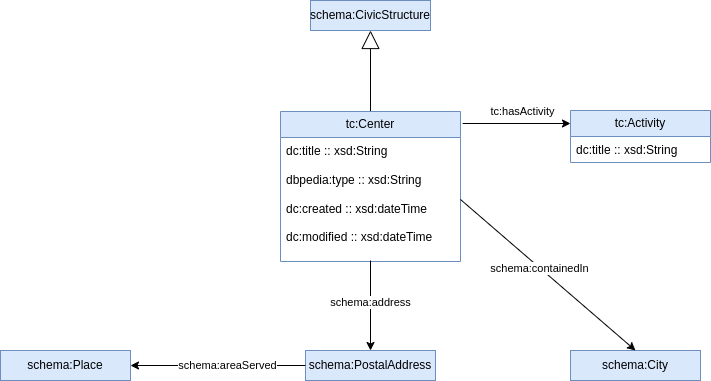

The diagram above was exported from draw.io. Its source (the exported page's mxGraphModel, read from the mxfile embedded in the PNG):
<mxGraphModel dx="993" dy="543" grid="1" gridSize="10" guides="1" tooltips="1" connect="1" arrows="1" fold="1" page="1" pageScale="1" pageWidth="827" pageHeight="1169" math="0" shadow="0">
  <root>
    <mxCell id="WIyWlLk6GJQsqaUBKTNV-0" />
    <mxCell id="WIyWlLk6GJQsqaUBKTNV-1" parent="WIyWlLk6GJQsqaUBKTNV-0" />
    <mxCell id="jBK-CSwy-L9WuSgLKJYx-4" value="" style="endArrow=block;endSize=16;endFill=0;html=1;rounded=0;exitX=0.5;exitY=0;exitDx=0;exitDy=0;entryX=0.5;entryY=1;entryDx=0;entryDy=0;" edge="1" parent="WIyWlLk6GJQsqaUBKTNV-1" source="jBK-CSwy-L9WuSgLKJYx-20" target="jBK-CSwy-L9WuSgLKJYx-6">
      <mxGeometry width="160" relative="1" as="geometry">
        <mxPoint x="390" y="240" as="sourcePoint" />
        <mxPoint x="490" y="290" as="targetPoint" />
      </mxGeometry>
    </mxCell>
    <mxCell id="jBK-CSwy-L9WuSgLKJYx-6" value="schema:CivicStructure" style="rounded=0;whiteSpace=wrap;html=1;fillColor=#dae8fc;strokeColor=#6c8ebf;" vertex="1" parent="WIyWlLk6GJQsqaUBKTNV-1">
      <mxGeometry x="330" y="130" width="120" height="30" as="geometry" />
    </mxCell>
    <mxCell id="jBK-CSwy-L9WuSgLKJYx-14" value="tc:Activity" style="swimlane;fontStyle=0;childLayout=stackLayout;horizontal=1;startSize=26;fillColor=#dae8fc;horizontalStack=0;resizeParent=1;resizeParentMax=0;resizeLast=0;collapsible=1;marginBottom=0;whiteSpace=wrap;html=1;strokeColor=#6c8ebf;" vertex="1" parent="WIyWlLk6GJQsqaUBKTNV-1">
      <mxGeometry x="590" y="240" width="140" height="52" as="geometry" />
    </mxCell>
    <mxCell id="jBK-CSwy-L9WuSgLKJYx-15" value="dc:title :: xsd:String" style="text;strokeColor=none;fillColor=none;align=left;verticalAlign=top;spacingLeft=4;spacingRight=4;overflow=hidden;rotatable=0;points=[[0,0.5],[1,0.5]];portConstraint=eastwest;whiteSpace=wrap;html=1;" vertex="1" parent="jBK-CSwy-L9WuSgLKJYx-14">
      <mxGeometry y="26" width="140" height="26" as="geometry" />
    </mxCell>
    <mxCell id="jBK-CSwy-L9WuSgLKJYx-19" value="" style="endArrow=classic;html=1;rounded=0;entryX=0;entryY=0.25;entryDx=0;entryDy=0;exitX=1.012;exitY=0.08;exitDx=0;exitDy=0;exitPerimeter=0;" edge="1" parent="WIyWlLk6GJQsqaUBKTNV-1" source="jBK-CSwy-L9WuSgLKJYx-20" target="jBK-CSwy-L9WuSgLKJYx-14">
      <mxGeometry width="50" height="50" relative="1" as="geometry">
        <mxPoint x="450" y="255" as="sourcePoint" />
        <mxPoint x="480" y="210" as="targetPoint" />
      </mxGeometry>
    </mxCell>
    <mxCell id="jBK-CSwy-L9WuSgLKJYx-24" value="tc:hasActivity" style="edgeLabel;html=1;align=center;verticalAlign=middle;resizable=0;points=[];" vertex="1" connectable="0" parent="jBK-CSwy-L9WuSgLKJYx-19">
      <mxGeometry x="0.3057" y="-1" relative="1" as="geometry">
        <mxPoint x="-11" y="-14" as="offset" />
      </mxGeometry>
    </mxCell>
    <mxCell id="jBK-CSwy-L9WuSgLKJYx-20" value="tc:Center" style="swimlane;fontStyle=0;childLayout=stackLayout;horizontal=1;startSize=26;fillColor=#dae8fc;horizontalStack=0;resizeParent=1;resizeParentMax=0;resizeLast=0;collapsible=1;marginBottom=0;whiteSpace=wrap;html=1;strokeColor=#6c8ebf;" vertex="1" parent="WIyWlLk6GJQsqaUBKTNV-1">
      <mxGeometry x="300" y="241" width="180" height="150" as="geometry" />
    </mxCell>
    <mxCell id="jBK-CSwy-L9WuSgLKJYx-21" value="dc:title :: xsd:String&lt;br&gt;&lt;br&gt;dbpedia:type :: xsd:String&lt;br&gt;&lt;br&gt;dc:created :: xsd:dateTime&lt;br&gt;&lt;br&gt;dc:modified :: xsd:dateTime" style="text;strokeColor=none;fillColor=none;align=left;verticalAlign=top;spacingLeft=4;spacingRight=4;overflow=hidden;rotatable=0;points=[[0,0.5],[1,0.5]];portConstraint=eastwest;whiteSpace=wrap;html=1;" vertex="1" parent="jBK-CSwy-L9WuSgLKJYx-20">
      <mxGeometry y="26" width="180" height="124" as="geometry" />
    </mxCell>
    <mxCell id="jBK-CSwy-L9WuSgLKJYx-25" value="schema:PostalAddress" style="rounded=0;whiteSpace=wrap;html=1;fillColor=#dae8fc;strokeColor=#6c8ebf;" vertex="1" parent="WIyWlLk6GJQsqaUBKTNV-1">
      <mxGeometry x="325" y="480" width="130" height="30" as="geometry" />
    </mxCell>
    <mxCell id="jBK-CSwy-L9WuSgLKJYx-26" value="" style="endArrow=classic;html=1;rounded=0;" edge="1" parent="WIyWlLk6GJQsqaUBKTNV-1" target="jBK-CSwy-L9WuSgLKJYx-25">
      <mxGeometry width="50" height="50" relative="1" as="geometry">
        <mxPoint x="390" y="390" as="sourcePoint" />
        <mxPoint x="500" y="370" as="targetPoint" />
      </mxGeometry>
    </mxCell>
    <mxCell id="jBK-CSwy-L9WuSgLKJYx-27" value="schema:address" style="edgeLabel;html=1;align=center;verticalAlign=middle;resizable=0;points=[];" vertex="1" connectable="0" parent="jBK-CSwy-L9WuSgLKJYx-26">
      <mxGeometry x="-0.0978" y="-1" relative="1" as="geometry">
        <mxPoint as="offset" />
      </mxGeometry>
    </mxCell>
    <mxCell id="jBK-CSwy-L9WuSgLKJYx-28" value="schema:City" style="rounded=0;whiteSpace=wrap;html=1;fillColor=#dae8fc;strokeColor=#6c8ebf;" vertex="1" parent="WIyWlLk6GJQsqaUBKTNV-1">
      <mxGeometry x="590" y="480" width="130" height="30" as="geometry" />
    </mxCell>
    <mxCell id="jBK-CSwy-L9WuSgLKJYx-29" value="" style="endArrow=classic;html=1;rounded=0;exitX=1;exitY=0.5;exitDx=0;exitDy=0;entryX=0.5;entryY=0;entryDx=0;entryDy=0;" edge="1" parent="WIyWlLk6GJQsqaUBKTNV-1" source="jBK-CSwy-L9WuSgLKJYx-21" target="jBK-CSwy-L9WuSgLKJYx-28">
      <mxGeometry width="50" height="50" relative="1" as="geometry">
        <mxPoint x="400" y="400" as="sourcePoint" />
        <mxPoint x="400" y="490" as="targetPoint" />
      </mxGeometry>
    </mxCell>
    <mxCell id="jBK-CSwy-L9WuSgLKJYx-30" value="schema:containedIn" style="edgeLabel;html=1;align=center;verticalAlign=middle;resizable=0;points=[];" vertex="1" connectable="0" parent="jBK-CSwy-L9WuSgLKJYx-29">
      <mxGeometry x="-0.0978" y="-1" relative="1" as="geometry">
        <mxPoint as="offset" />
      </mxGeometry>
    </mxCell>
    <mxCell id="jBK-CSwy-L9WuSgLKJYx-31" value="schema:Place" style="rounded=0;whiteSpace=wrap;html=1;fillColor=#dae8fc;strokeColor=#6c8ebf;" vertex="1" parent="WIyWlLk6GJQsqaUBKTNV-1">
      <mxGeometry x="20" y="480" width="130" height="30" as="geometry" />
    </mxCell>
    <mxCell id="jBK-CSwy-L9WuSgLKJYx-32" value="" style="endArrow=classic;html=1;rounded=0;exitX=0;exitY=0.5;exitDx=0;exitDy=0;entryX=1;entryY=0.5;entryDx=0;entryDy=0;" edge="1" parent="WIyWlLk6GJQsqaUBKTNV-1" source="jBK-CSwy-L9WuSgLKJYx-25" target="jBK-CSwy-L9WuSgLKJYx-31">
      <mxGeometry width="50" height="50" relative="1" as="geometry">
        <mxPoint x="400" y="400" as="sourcePoint" />
        <mxPoint x="400" y="490" as="targetPoint" />
      </mxGeometry>
    </mxCell>
    <mxCell id="jBK-CSwy-L9WuSgLKJYx-33" value="schema:areaServed" style="edgeLabel;html=1;align=center;verticalAlign=middle;resizable=0;points=[];" vertex="1" connectable="0" parent="jBK-CSwy-L9WuSgLKJYx-32">
      <mxGeometry x="-0.0978" y="-1" relative="1" as="geometry">
        <mxPoint as="offset" />
      </mxGeometry>
    </mxCell>
  </root>
</mxGraphModel>